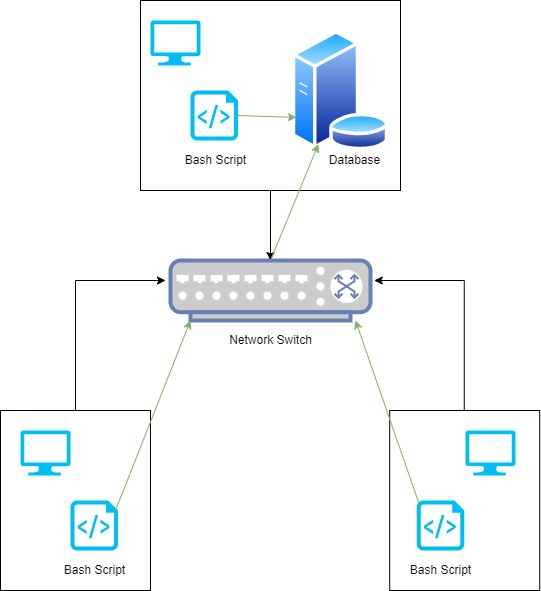

The diagram above was exported from draw.io. Its source (the exported page's mxGraphModel, read from the mxfile embedded in the PNG):
<mxGraphModel dx="1422" dy="804" grid="1" gridSize="10" guides="1" tooltips="1" connect="1" arrows="1" fold="1" page="1" pageScale="1" pageWidth="850" pageHeight="1100" math="0" shadow="0">
  <root>
    <mxCell id="0" />
    <mxCell id="1" parent="0" />
    <mxCell id="vLzO0yzpWVrylPa8GAoc-1" value="" style="rounded=0;whiteSpace=wrap;html=1;" vertex="1" parent="1">
      <mxGeometry x="295" y="30" width="260" height="190" as="geometry" />
    </mxCell>
    <mxCell id="vLzO0yzpWVrylPa8GAoc-2" value="" style="rounded=0;whiteSpace=wrap;html=1;" vertex="1" parent="1">
      <mxGeometry x="155" y="440" width="150" height="180" as="geometry" />
    </mxCell>
    <mxCell id="vLzO0yzpWVrylPa8GAoc-4" value="" style="verticalLabelPosition=bottom;html=1;verticalAlign=top;align=center;strokeColor=none;fillColor=#00BEF2;shape=mxgraph.azure.computer;pointerEvents=1;" vertex="1" parent="1">
      <mxGeometry x="305" y="50" width="50" height="45" as="geometry" />
    </mxCell>
    <mxCell id="vLzO0yzpWVrylPa8GAoc-6" value="" style="verticalLabelPosition=bottom;html=1;verticalAlign=top;align=center;strokeColor=none;fillColor=#00BEF2;shape=mxgraph.azure.computer;pointerEvents=1;" vertex="1" parent="1">
      <mxGeometry x="175" y="460" width="50" height="45" as="geometry" />
    </mxCell>
    <mxCell id="vLzO0yzpWVrylPa8GAoc-7" value="" style="verticalLabelPosition=bottom;html=1;verticalAlign=top;align=center;strokeColor=none;fillColor=#00BEF2;shape=mxgraph.azure.script_file;pointerEvents=1;" vertex="1" parent="1">
      <mxGeometry x="345" y="120" width="47.5" height="50" as="geometry" />
    </mxCell>
    <mxCell id="vLzO0yzpWVrylPa8GAoc-8" value="" style="verticalLabelPosition=bottom;html=1;verticalAlign=top;align=center;strokeColor=none;fillColor=#00BEF2;shape=mxgraph.azure.script_file;pointerEvents=1;" vertex="1" parent="1">
      <mxGeometry x="225" y="530" width="47.5" height="50" as="geometry" />
    </mxCell>
    <mxCell id="vLzO0yzpWVrylPa8GAoc-10" value="" style="fontColor=#0066CC;verticalAlign=top;verticalLabelPosition=bottom;labelPosition=center;align=center;html=1;outlineConnect=0;fillColor=#CCCCCC;strokeColor=#6881B3;gradientColor=none;gradientDirection=north;strokeWidth=2;shape=mxgraph.networks.switch;" vertex="1" parent="1">
      <mxGeometry x="325" y="290" width="200" height="60" as="geometry" />
    </mxCell>
    <mxCell id="vLzO0yzpWVrylPa8GAoc-11" value="Network Switch" style="text;html=1;align=center;verticalAlign=middle;resizable=0;points=[];autosize=1;strokeColor=none;fillColor=none;" vertex="1" parent="1">
      <mxGeometry x="375" y="360" width="100" height="20" as="geometry" />
    </mxCell>
    <mxCell id="vLzO0yzpWVrylPa8GAoc-12" value="Bash Script" style="text;html=1;align=center;verticalAlign=middle;resizable=0;points=[];autosize=1;strokeColor=none;fillColor=none;" vertex="1" parent="1">
      <mxGeometry x="208.75" y="590" width="80" height="20" as="geometry" />
    </mxCell>
    <mxCell id="vLzO0yzpWVrylPa8GAoc-13" value="Bash Script" style="text;html=1;align=center;verticalAlign=middle;resizable=0;points=[];autosize=1;strokeColor=none;fillColor=none;" vertex="1" parent="1">
      <mxGeometry x="330" y="180" width="80" height="20" as="geometry" />
    </mxCell>
    <mxCell id="vLzO0yzpWVrylPa8GAoc-15" value="" style="aspect=fixed;perimeter=ellipsePerimeter;html=1;align=center;shadow=0;dashed=0;spacingTop=3;image;image=img/lib/active_directory/database_server.svg;" vertex="1" parent="1">
      <mxGeometry x="445.8" y="60" width="98.4" height="120" as="geometry" />
    </mxCell>
    <mxCell id="vLzO0yzpWVrylPa8GAoc-16" value="Database" style="text;html=1;align=center;verticalAlign=middle;resizable=0;points=[];autosize=1;strokeColor=none;fillColor=none;" vertex="1" parent="1">
      <mxGeometry x="474.2" y="180" width="70" height="20" as="geometry" />
    </mxCell>
    <mxCell id="vLzO0yzpWVrylPa8GAoc-17" value="" style="endArrow=classic;html=1;rounded=0;" edge="1" parent="1">
      <mxGeometry width="50" height="50" relative="1" as="geometry">
        <mxPoint x="230" y="440" as="sourcePoint" />
        <mxPoint x="320" y="310" as="targetPoint" />
        <Array as="points">
          <mxPoint x="230" y="310" />
        </Array>
      </mxGeometry>
    </mxCell>
    <mxCell id="vLzO0yzpWVrylPa8GAoc-18" value="" style="endArrow=classic;html=1;rounded=0;" edge="1" parent="1">
      <mxGeometry width="50" height="50" relative="1" as="geometry">
        <mxPoint x="618.75" y="440" as="sourcePoint" />
        <mxPoint x="528.75" y="310" as="targetPoint" />
        <Array as="points">
          <mxPoint x="618.75" y="310" />
        </Array>
      </mxGeometry>
    </mxCell>
    <mxCell id="vLzO0yzpWVrylPa8GAoc-19" value="" style="rounded=0;whiteSpace=wrap;html=1;" vertex="1" parent="1">
      <mxGeometry x="544.2" y="440" width="150" height="180" as="geometry" />
    </mxCell>
    <mxCell id="vLzO0yzpWVrylPa8GAoc-20" value="" style="verticalLabelPosition=bottom;html=1;verticalAlign=top;align=center;strokeColor=none;fillColor=#00BEF2;shape=mxgraph.azure.computer;pointerEvents=1;" vertex="1" parent="1">
      <mxGeometry x="620" y="460" width="50" height="45" as="geometry" />
    </mxCell>
    <mxCell id="vLzO0yzpWVrylPa8GAoc-21" value="" style="verticalLabelPosition=bottom;html=1;verticalAlign=top;align=center;strokeColor=none;fillColor=#00BEF2;shape=mxgraph.azure.script_file;pointerEvents=1;" vertex="1" parent="1">
      <mxGeometry x="571.25" y="530" width="47.5" height="50" as="geometry" />
    </mxCell>
    <mxCell id="vLzO0yzpWVrylPa8GAoc-22" value="Bash Script" style="text;html=1;align=center;verticalAlign=middle;resizable=0;points=[];autosize=1;strokeColor=none;fillColor=none;" vertex="1" parent="1">
      <mxGeometry x="555" y="590" width="80" height="20" as="geometry" />
    </mxCell>
    <mxCell id="vLzO0yzpWVrylPa8GAoc-23" value="" style="endArrow=classic;html=1;rounded=0;exitX=0.5;exitY=1;exitDx=0;exitDy=0;entryX=0.5;entryY=0;entryDx=0;entryDy=0;entryPerimeter=0;" edge="1" parent="1" source="vLzO0yzpWVrylPa8GAoc-1" target="vLzO0yzpWVrylPa8GAoc-10">
      <mxGeometry width="50" height="50" relative="1" as="geometry">
        <mxPoint x="400" y="440" as="sourcePoint" />
        <mxPoint x="425" y="280" as="targetPoint" />
      </mxGeometry>
    </mxCell>
    <mxCell id="vLzO0yzpWVrylPa8GAoc-25" value="" style="endArrow=classic;html=1;rounded=0;exitX=1;exitY=0.5;exitDx=0;exitDy=0;exitPerimeter=0;entryX=0;entryY=0.75;entryDx=0;entryDy=0;fillColor=#d5e8d4;strokeColor=#82b366;" edge="1" parent="1" source="vLzO0yzpWVrylPa8GAoc-7" target="vLzO0yzpWVrylPa8GAoc-15">
      <mxGeometry width="50" height="50" relative="1" as="geometry">
        <mxPoint x="400" y="440" as="sourcePoint" />
        <mxPoint x="630" y="280" as="targetPoint" />
      </mxGeometry>
    </mxCell>
    <mxCell id="vLzO0yzpWVrylPa8GAoc-26" value="" style="endArrow=classic;html=1;rounded=0;fillColor=#d5e8d4;strokeColor=#82b366;" edge="1" parent="1" target="vLzO0yzpWVrylPa8GAoc-15">
      <mxGeometry width="50" height="50" relative="1" as="geometry">
        <mxPoint x="425" y="290" as="sourcePoint" />
        <mxPoint x="475" y="240" as="targetPoint" />
      </mxGeometry>
    </mxCell>
    <mxCell id="vLzO0yzpWVrylPa8GAoc-27" value="" style="endArrow=classic;html=1;rounded=0;entryX=0.1;entryY=1;entryDx=0;entryDy=0;entryPerimeter=0;fillColor=#d5e8d4;strokeColor=#82b366;" edge="1" parent="1" target="vLzO0yzpWVrylPa8GAoc-10">
      <mxGeometry width="50" height="50" relative="1" as="geometry">
        <mxPoint x="270" y="540" as="sourcePoint" />
        <mxPoint x="320" y="490" as="targetPoint" />
      </mxGeometry>
    </mxCell>
    <mxCell id="vLzO0yzpWVrylPa8GAoc-28" value="" style="endArrow=classic;html=1;rounded=0;entryX=0.1;entryY=1;entryDx=0;entryDy=0;entryPerimeter=0;exitX=0.04;exitY=0.04;exitDx=0;exitDy=0;exitPerimeter=0;fillColor=#d5e8d4;strokeColor=#82b366;" edge="1" parent="1" source="vLzO0yzpWVrylPa8GAoc-21">
      <mxGeometry width="50" height="50" relative="1" as="geometry">
        <mxPoint x="585" y="540" as="sourcePoint" />
        <mxPoint x="510" y="350" as="targetPoint" />
      </mxGeometry>
    </mxCell>
  </root>
</mxGraphModel>